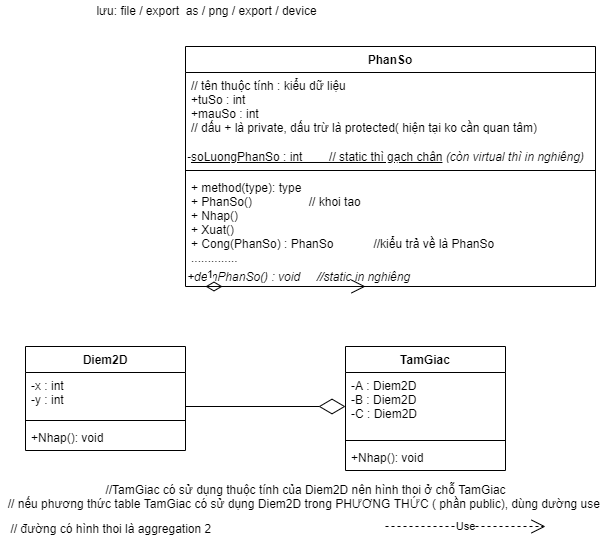

The diagram above was exported from draw.io. Its source (the exported page's mxGraphModel, read from the mxfile embedded in the PNG):
<mxGraphModel dx="782" dy="507" grid="1" gridSize="10" guides="1" tooltips="1" connect="1" arrows="1" fold="1" page="1" pageScale="1" pageWidth="1169" pageHeight="826" background="#ffffff" math="0" shadow="0">
  <root>
    <mxCell id="0" />
    <mxCell id="1" parent="0" />
    <mxCell id="SoPghmKN7FZdMU00TT8Q-41" value="PhanSo" style="swimlane;fontStyle=1;align=center;verticalAlign=top;childLayout=stackLayout;horizontal=1;startSize=26;horizontalStack=0;resizeParent=1;resizeParentMax=0;resizeLast=0;collapsible=1;marginBottom=0;" parent="1" vertex="1">
      <mxGeometry x="320" y="320" width="410" height="240" as="geometry">
        <mxRectangle x="320" y="320" width="80" height="26" as="alternateBounds" />
      </mxGeometry>
    </mxCell>
    <mxCell id="SoPghmKN7FZdMU00TT8Q-42" value="// tên thuộc tính : kiểu dữ liệu&#10;+tuSo : int&#10;+mauSo : int &#10;// dấu + là private, dấu trừ là protected( hiện tại ko cần quan tâm)" style="text;strokeColor=none;fillColor=none;align=left;verticalAlign=top;spacingLeft=4;spacingRight=4;overflow=hidden;rotatable=0;points=[[0,0.5],[1,0.5]];portConstraint=eastwest;" parent="SoPghmKN7FZdMU00TT8Q-41" vertex="1">
      <mxGeometry y="26" width="410" height="74" as="geometry" />
    </mxCell>
    <mxCell id="SoPghmKN7FZdMU00TT8Q-53" value="&lt;i&gt;-&lt;/i&gt;&lt;u&gt;soLuongPhanSo : int&amp;nbsp; &amp;nbsp; &amp;nbsp; &amp;nbsp; // static thì gạch chân&lt;/u&gt;&lt;i&gt; (còn virtual thì in nghiêng)&lt;/i&gt;" style="text;html=1;align=left;verticalAlign=middle;resizable=0;points=[];autosize=1;" parent="SoPghmKN7FZdMU00TT8Q-41" vertex="1">
      <mxGeometry y="100" width="410" height="20" as="geometry" />
    </mxCell>
    <mxCell id="SoPghmKN7FZdMU00TT8Q-43" value="" style="line;strokeWidth=1;fillColor=none;align=left;verticalAlign=middle;spacingTop=-1;spacingLeft=3;spacingRight=3;rotatable=0;labelPosition=right;points=[];portConstraint=eastwest;" parent="SoPghmKN7FZdMU00TT8Q-41" vertex="1">
      <mxGeometry y="120" width="410" height="8" as="geometry" />
    </mxCell>
    <mxCell id="SoPghmKN7FZdMU00TT8Q-44" value="+ method(type): type&#10;+ PhanSo()                 // khoi tao&#10;+ Nhap()&#10;+ Xuat()&#10;+ Cong(PhanSo) : PhanSo            //kiểu trả về là PhanSo&#10;.............." style="text;strokeColor=none;fillColor=none;align=left;verticalAlign=top;spacingLeft=4;spacingRight=4;overflow=hidden;rotatable=0;points=[[0,0.5],[1,0.5]];portConstraint=eastwest;" parent="SoPghmKN7FZdMU00TT8Q-41" vertex="1">
      <mxGeometry y="128" width="410" height="92" as="geometry" />
    </mxCell>
    <mxCell id="SoPghmKN7FZdMU00TT8Q-55" value="&lt;i&gt;+demPhanSo() : void&amp;nbsp; &amp;nbsp; &amp;nbsp;//static in nghiêng&lt;/i&gt;" style="text;html=1;align=left;verticalAlign=middle;resizable=0;points=[];autosize=1;" parent="SoPghmKN7FZdMU00TT8Q-41" vertex="1">
      <mxGeometry y="220" width="410" height="20" as="geometry" />
    </mxCell>
    <mxCell id="SoPghmKN7FZdMU00TT8Q-56" value="Diem2D" style="swimlane;fontStyle=1;align=center;verticalAlign=top;childLayout=stackLayout;horizontal=1;startSize=26;horizontalStack=0;resizeParent=1;resizeParentMax=0;resizeLast=0;collapsible=1;marginBottom=0;" parent="1" vertex="1">
      <mxGeometry x="160" y="620" width="160" height="104" as="geometry" />
    </mxCell>
    <mxCell id="SoPghmKN7FZdMU00TT8Q-57" value="-x : int&#10;-y : int" style="text;strokeColor=none;fillColor=none;align=left;verticalAlign=top;spacingLeft=4;spacingRight=4;overflow=hidden;rotatable=0;points=[[0,0.5],[1,0.5]];portConstraint=eastwest;" parent="SoPghmKN7FZdMU00TT8Q-56" vertex="1">
      <mxGeometry y="26" width="160" height="44" as="geometry" />
    </mxCell>
    <mxCell id="SoPghmKN7FZdMU00TT8Q-58" value="" style="line;strokeWidth=1;fillColor=none;align=left;verticalAlign=middle;spacingTop=-1;spacingLeft=3;spacingRight=3;rotatable=0;labelPosition=right;points=[];portConstraint=eastwest;" parent="SoPghmKN7FZdMU00TT8Q-56" vertex="1">
      <mxGeometry y="70" width="160" height="8" as="geometry" />
    </mxCell>
    <mxCell id="SoPghmKN7FZdMU00TT8Q-59" value="+Nhap(): void" style="text;strokeColor=none;fillColor=none;align=left;verticalAlign=top;spacingLeft=4;spacingRight=4;overflow=hidden;rotatable=0;points=[[0,0.5],[1,0.5]];portConstraint=eastwest;" parent="SoPghmKN7FZdMU00TT8Q-56" vertex="1">
      <mxGeometry y="78" width="160" height="26" as="geometry" />
    </mxCell>
    <mxCell id="SoPghmKN7FZdMU00TT8Q-65" value="1" style="endArrow=open;html=1;endSize=12;startArrow=diamondThin;startSize=14;startFill=0;edgeStyle=orthogonalEdgeStyle;align=left;verticalAlign=bottom;" parent="1" edge="1">
      <mxGeometry x="-1" y="3" relative="1" as="geometry">
        <mxPoint x="340" y="560" as="sourcePoint" />
        <mxPoint x="500" y="560" as="targetPoint" />
      </mxGeometry>
    </mxCell>
    <mxCell id="SoPghmKN7FZdMU00TT8Q-60" value="TamGiac" style="swimlane;fontStyle=1;align=center;verticalAlign=top;childLayout=stackLayout;horizontal=1;startSize=26;horizontalStack=0;resizeParent=1;resizeParentMax=0;resizeLast=0;collapsible=1;marginBottom=0;" parent="1" vertex="1">
      <mxGeometry x="480" y="620" width="160" height="124" as="geometry" />
    </mxCell>
    <mxCell id="SoPghmKN7FZdMU00TT8Q-61" value="-A : Diem2D&#10;-B : Diem2D&#10;-C : Diem2D" style="text;strokeColor=none;fillColor=none;align=left;verticalAlign=top;spacingLeft=4;spacingRight=4;overflow=hidden;rotatable=0;points=[[0,0.5],[1,0.5]];portConstraint=eastwest;" parent="SoPghmKN7FZdMU00TT8Q-60" vertex="1">
      <mxGeometry y="26" width="160" height="64" as="geometry" />
    </mxCell>
    <mxCell id="SoPghmKN7FZdMU00TT8Q-62" value="" style="line;strokeWidth=1;fillColor=none;align=left;verticalAlign=middle;spacingTop=-1;spacingLeft=3;spacingRight=3;rotatable=0;labelPosition=right;points=[];portConstraint=eastwest;" parent="SoPghmKN7FZdMU00TT8Q-60" vertex="1">
      <mxGeometry y="90" width="160" height="8" as="geometry" />
    </mxCell>
    <mxCell id="SoPghmKN7FZdMU00TT8Q-63" value="+Nhap(): void" style="text;strokeColor=none;fillColor=none;align=left;verticalAlign=top;spacingLeft=4;spacingRight=4;overflow=hidden;rotatable=0;points=[[0,0.5],[1,0.5]];portConstraint=eastwest;" parent="SoPghmKN7FZdMU00TT8Q-60" vertex="1">
      <mxGeometry y="98" width="160" height="26" as="geometry" />
    </mxCell>
    <mxCell id="SoPghmKN7FZdMU00TT8Q-70" value="" style="endArrow=diamondThin;endFill=0;endSize=24;html=1;" parent="1" edge="1">
      <mxGeometry width="160" relative="1" as="geometry">
        <mxPoint x="320" y="680" as="sourcePoint" />
        <mxPoint x="480" y="680" as="targetPoint" />
      </mxGeometry>
    </mxCell>
    <mxCell id="SoPghmKN7FZdMU00TT8Q-71" value="// đường có hình thoi là aggregation 2&amp;nbsp;" style="text;html=1;align=center;verticalAlign=middle;resizable=0;points=[];autosize=1;" parent="1" vertex="1">
      <mxGeometry x="137" y="792" width="220" height="20" as="geometry" />
    </mxCell>
    <mxCell id="SoPghmKN7FZdMU00TT8Q-72" value="//TamGiac có sử dụng thuộc tính của Diem2D nên hình thoi ở chỗ TamGiac&lt;br&gt;// nếu phương thức table TamGiac có sử dụng Diem2D trong PHƯƠNG THỨC ( phần public), dùng dường use&amp;nbsp;" style="text;html=1;align=center;verticalAlign=middle;resizable=0;points=[];autosize=1;" parent="1" vertex="1">
      <mxGeometry x="135" y="755" width="610" height="30" as="geometry" />
    </mxCell>
    <mxCell id="SoPghmKN7FZdMU00TT8Q-73" value="Use" style="endArrow=open;endSize=12;dashed=1;html=1;" parent="1" edge="1">
      <mxGeometry width="160" relative="1" as="geometry">
        <mxPoint x="520" y="800" as="sourcePoint" />
        <mxPoint x="680" y="800" as="targetPoint" />
      </mxGeometry>
    </mxCell>
    <mxCell id="SoPghmKN7FZdMU00TT8Q-74" value="lưu: file / export&amp;nbsp; as / png / export / device" style="text;html=1;align=center;verticalAlign=middle;resizable=0;points=[];autosize=1;" parent="1" vertex="1">
      <mxGeometry x="221" y="274" width="240" height="20" as="geometry" />
    </mxCell>
  </root>
</mxGraphModel>